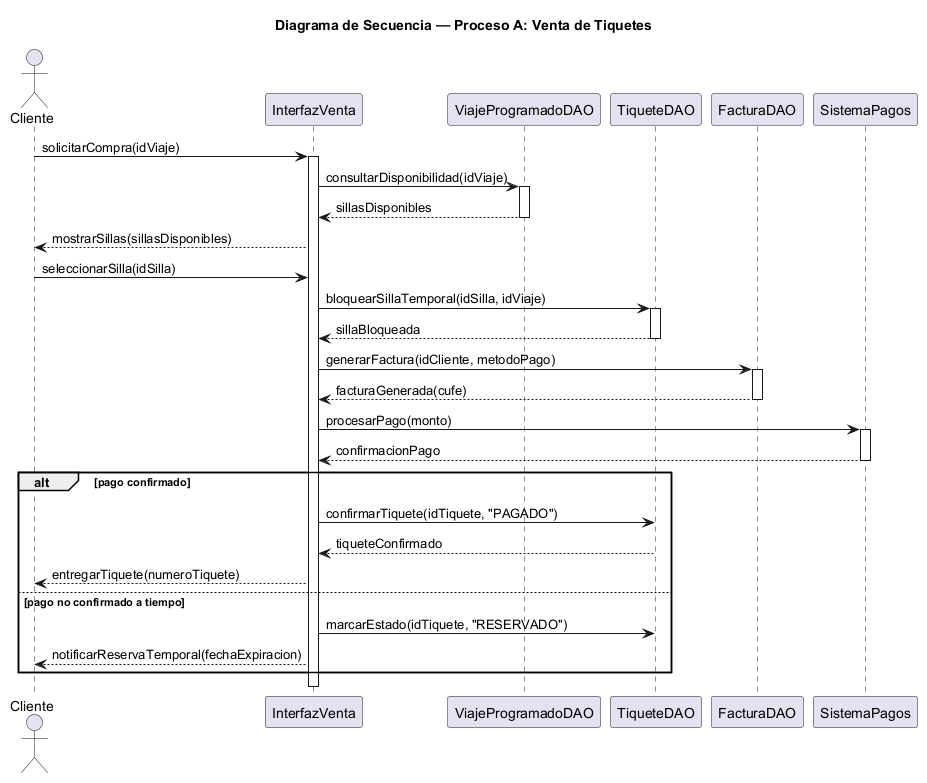

The diagram above was rendered by PlantUML. Its source (embedded in the PNG):
@startuml secuencia_venta_tiquetes
!pragma layout smetana
title Diagrama de Secuencia — Proceso A: Venta de Tiquetes
actor Cliente
participant "InterfazVenta" as UI
participant "ViajeProgramadoDAO" as ViajeDAO
participant "TiqueteDAO" as TiqueteDAO
participant "FacturaDAO" as FacturaDAO
participant "SistemaPagos" as Pagos

Cliente -> UI : solicitarCompra(idViaje)
activate UI
UI -> ViajeDAO : consultarDisponibilidad(idViaje)
activate ViajeDAO
ViajeDAO --> UI : sillasDisponibles
deactivate ViajeDAO
UI --> Cliente : mostrarSillas(sillasDisponibles)
Cliente -> UI : seleccionarSilla(idSilla)
UI -> TiqueteDAO : bloquearSillaTemporal(idSilla, idViaje)
activate TiqueteDAO
TiqueteDAO --> UI : sillaBloqueada
deactivate TiqueteDAO
UI -> FacturaDAO : generarFactura(idCliente, metodoPago)
activate FacturaDAO
FacturaDAO --> UI : facturaGenerada(cufe)
deactivate FacturaDAO
UI -> Pagos : procesarPago(monto)
activate Pagos
Pagos --> UI : confirmacionPago
deactivate Pagos

alt pago confirmado
    UI -> TiqueteDAO : confirmarTiquete(idTiquete, "PAGADO")
    TiqueteDAO --> UI : tiqueteConfirmado
    UI --> Cliente : entregarTiquete(numeroTiquete)
else pago no confirmado a tiempo
    UI -> TiqueteDAO : marcarEstado(idTiquete, "RESERVADO")
    UI --> Cliente : notificarReservaTemporal(fechaExpiracion)
end
deactivate UI
@enduml